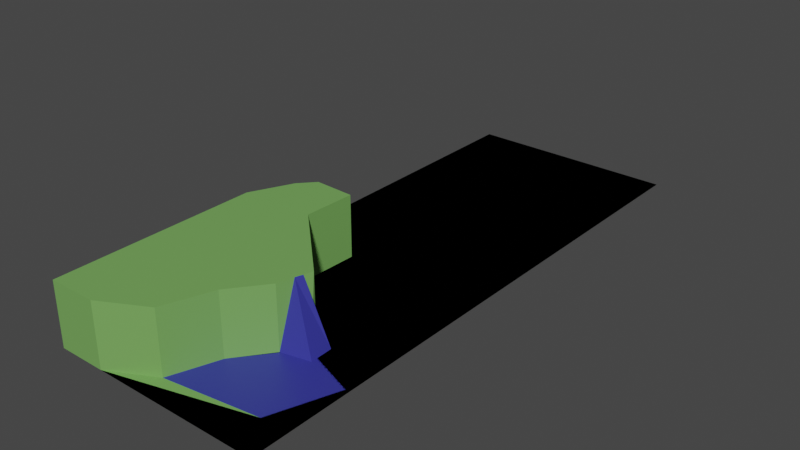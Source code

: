 # Source: Waterfall2.blend  (saved by Blender 3.2.14; exported with 4.5.12 LTS)
import bpy
from mathutils import Matrix  # noqa: F401  (used for matrix-valued properties, if any)

bpy.ops.wm.read_factory_settings(use_empty=True)
scene = bpy.context.scene
scene.name = 'Scene'

# ---- collections
col_collection = bpy.data.collections.new('Collection'); scene.collection.children.link(col_collection)

# ---- materials (node trees are filled in below, after node groups)
mat_material_002 = bpy.data.materials.new('Material.002')
mat_material_002.use_transparent_shadow = False
mat_material_001 = bpy.data.materials.new('Material.001')
mat_material_001.use_transparent_shadow = False

# ---- material node trees
mat_material_002.use_nodes = True; mat_material_002.node_tree.nodes.clear()
_N = mat_material_002.node_tree.nodes; _L = mat_material_002.node_tree.links
n0 = _N.new('ShaderNodeBsdfPrincipled'); n0.name = 'Principled BSDF'; n0.location = (10, 300)
n0.distribution = 'GGX'
n0.subsurface_method = 'RANDOM_WALK_SKIN'
n0.inputs[0].default_value = (0.03597, 0.03762, 0.3185, 1.0)
n0.inputs[3].default_value = 1.45
n0.inputs[27].default_value = (0.0, 0.0, 0.0, 1.0)
n0.inputs[28].default_value = 1.0
n1 = _N.new('ShaderNodeOutputMaterial'); n1.name = 'Material Output'; n1.location = (300, 300)
_L.new(n0.outputs[0], n1.inputs[0])
n1.is_active_output = True
mat_material_001.use_nodes = True; mat_material_001.node_tree.nodes.clear()
_N = mat_material_001.node_tree.nodes; _L = mat_material_001.node_tree.links
n0 = _N.new('ShaderNodeBsdfPrincipled'); n0.name = 'Principled BSDF'; n0.location = (10, 300)
n0.distribution = 'GGX'
n0.subsurface_method = 'RANDOM_WALK_SKIN'
n0.inputs[0].default_value = (0.1793, 0.4071, 0.1039, 1.0)
n0.inputs[3].default_value = 1.45
n0.inputs[27].default_value = (0.0, 0.0, 0.0, 1.0)
n0.inputs[28].default_value = 1.0
n1 = _N.new('ShaderNodeOutputMaterial'); n1.name = 'Material Output'; n1.location = (300, 300)
_L.new(n0.outputs[0], n1.inputs[0])
n1.is_active_output = True

# ---- world
world_world = bpy.data.worlds.new('World'); scene.world = world_world
world_world.use_nodes = True; world_world.node_tree.nodes.clear()
_N = world_world.node_tree.nodes; _L = world_world.node_tree.links
n0 = _N.new('ShaderNodeOutputWorld'); n0.name = 'World Output'; n0.location = (300, 300)
n1 = _N.new('ShaderNodeBackground'); n1.name = 'Background'; n1.location = (10, 300)
n1.inputs[0].default_value = (0.05088, 0.05088, 0.05088, 1.0)
_L.new(n1.outputs[0], n0.inputs[0])
n0.is_active_output = True
world_world.color = (0.05088, 0.05088, 0.05088)
world_world.use_sun_shadow = False
world_world.sun_shadow_jitter_overblur = 0.0

# ---- meshes
me_plane_004 = bpy.data.meshes.new('Plane.004')
me_plane_004.from_pydata([(-20.0, -27.0, 0.0), (0.0, -27.0, 0.0), (-20.0, 27.0, 0.0), (0.0, 27.0, 0.0)], [], [(0, 1, 3, 2)])
me_plane_004.update()
me_plane_005 = bpy.data.meshes.new('Plane.005')
me_plane_005.from_pydata([(-20.0, -27.0, 0.0), (0.0, -27.0, 0.0), (-20.0, 27.0, 0.0), (0.0, 27.0, 0.0), (-1.107, 27.0, 0.0), (-4.389, 27.0, 0.0), (-0.2837, 23.09, 0.0), (-0.406, 17.48, 0.0), (-0.5456, 15.24, 0.0), (-0.2708, 5.96, 0.0), (-0.8566, -0.01346, 0.0), (-0.1591, -8.648, 0.0), (-0.3743, -17.5, 0.0), (-2.579, -23.57, 0.0), (-11.35, -24.77, 0.0005864), (-9.784, -20.33, 0.0), (-7.308, -17.12, 0.0), (-5.903, -15.43, 0.0), (-6.437, -14.08, 0.0), (-7.894, -12.17, 0.0), (-4.28, 1.716, 0.0), (-3.866, 7.609, 0.0), (-3.738, 12.24, 0.0), (-3.348, 17.55, 0.0), (-3.598, 20.96, 0.0), (-3.593, 23.5, 0.0), (-15.55, -27.0, 0.0), (-20.0, -8.016, 0.0), (-13.2, -7.691, 0.0), (-13.03, -2.816, 0.0), (-16.84, -2.65, 0.0), (-18.17, -4.112, 0.0), (-20.0, -8.016, 5.849), (-20.0, -27.0, 5.849), (-11.35, -24.77, 5.85), (-9.784, -20.33, 5.849), (-7.308, -17.12, 5.849), (-6.901, -15.6, 5.849), (-6.437, -14.08, 5.849), (-15.55, -27.0, 5.849), (-13.2, -7.691, 5.849), (-13.03, -2.816, 5.849), (-16.84, -2.65, 5.849), (-18.17, -4.112, 5.849), (-7.308, -17.12, 0.0), (-6.901, -15.6, 5.849), (-6.437, -14.08, 0.0), (-6.669, -14.93, 5.849), (-4.6, -16.53, 0.0), (-6.901, -15.6, 5.849), (-4.665, -14.39, 0.0), (-6.669, -14.93, 5.849), (-6.17, -14.85, 0.0), (-6.669, -14.93, 5.849)], [], [(30, 31, 43, 42), (5, 25, 24, 23, 22, 21, 20, 19, 18, 52, 17, 16, 15, 14, 13, 12, 11, 10, 9, 8, 7, 6, 4), (14, 26, 1, 3, 4, 6, 7, 8, 9, 10, 11, 12, 13), (27, 31, 30, 29, 28, 18, 19, 20, 21, 22, 23, 24, 25, 5, 2), (33, 39, 34, 35, 36, 37, 53, 38, 40, 41, 42, 43, 32), (15, 16, 36, 35), (18, 28, 40, 38), (0, 26, 39, 33), (31, 27, 32, 43), (16, 17, 37, 36), (27, 0, 33, 32), (28, 29, 41, 40), (26, 14, 34, 39), (52, 18, 38, 53), (29, 30, 42, 41), (14, 15, 35, 34), (46, 47, 51, 50), (50, 51, 49, 48), (48, 49, 45, 44), (17, 52, 53, 37)])
me_plane_005.polygons.foreach_set('material_index', [1, 0, 1, 1, 1, 1, 1, 1, 1, 1, 1, 1, 1, 1, 1, 1, 0, 0, 0, 1])
_uv = me_plane_005.uv_layers.new(name='UVMap')
_uv.uv.foreach_set('vector', [0.0, 0.0, 0.0, 0.0, 0.0, 0.0, 0.0, 0.0, 0.0, 0.0, 0.0, 0.0, 0.0, 0.0, 0.0, 0.0, 0.0, 0.0, 0.0, 0.0, 0.0, 0.0, 0.0, 0.0, 0.0, 0.0, 0.0, 0.0, 0.0, 0.0, 0.0, 0.0, 0.0, 0.0, 0.0, 0.0, 0.0, 0.0, 0.0, 0.0, 0.0, 0.0, 0.0, 0.0, 0.0, 0.0, 0.0, 0.0, 0.0, 0.0, 0.0, 0.0, 0.0, 0.0, 0.0, 0.0, 0.0, 0.0, 0.0, 0.0, 0.0, 0.0, 0.0, 0.0, 0.0, 0.0, 0.0, 0.0, 0.0, 0.0, 0.0, 0.0, 0.0, 0.0, 0.0, 0.0, 0.0, 0.0, 0.0, 0.0, 0.0, 0.0, 0.0, 0.0, 0.0, 0.0, 0.0, 0.0, 0.0, 0.0, 0.0, 0.0, 0.0, 0.0, 0.0, 0.0, 0.0, 0.0, 0.0, 0.0, 0.0, 0.0, 0.0, 0.0, 0.0, 0.0, 0.0, 0.0, 0.0, 0.0, 0.0, 0.0, 0.0, 0.0, 0.0, 0.0, 0.0, 0.0, 0.0, 0.0, 0.0, 0.0, 0.0, 0.0, 0.0, 0.0, 0.0, 0.0, 0.0, 0.0, 0.0, 0.0, 0.0, 0.0, 0.0, 0.0, 0.0, 0.0, 0.0, 0.0, 0.0, 0.0, 0.0, 0.0, 0.0, 0.0, 0.0, 0.0, 0.0, 0.0, 0.0, 0.0, 0.0, 0.0, 0.0, 0.0, 0.0, 0.0, 0.0, 0.0, 0.0, 0.0, 0.0, 0.0, 0.0, 0.0, 0.0, 0.0, 0.0, 0.0, 0.0, 0.0, 0.0, 0.0, 0.0, 0.0, 0.0, 0.0, 0.0, 0.0, 0.0, 0.0, 0.0, 0.0, 0.0, 0.0, 0.0, 0.0, 0.0, 0.0, 0.0, 0.0, 0.0, 0.0, 0.0, 0.0, 0.0, 0.0, 0.0, 0.0, 0.0, 0.0, 0.0, 0.0, 0.0, 0.0, 0.0, 0.0, 0.0, 0.0, 0.0, 0.0, 0.0, 0.0, 0.0, 0.0, 0.0, 0.0, 0.0, 0.0, 0.0, 0.0, 0.0, 0.0, 0.375, 0.25, 0.625, 0.25, 0.625, 0.5, 0.375, 0.5, 0.375, 0.5, 0.625, 0.5, 0.625, 0.75, 0.375, 0.75, 0.375, 0.75, 0.625, 0.75, 0.625, 1.0, 0.375, 1.0, 0.0, 0.0, 0.0, 0.0, 0.0, 0.0, 0.0, 0.0])
me_plane_005.materials.append(mat_material_002)
me_plane_005.materials.append(mat_material_001)
me_plane_005.update()

# ---- objects
ob_measurment = bpy.data.objects.new('Measurment', me_plane_004)
ob_waterfall = bpy.data.objects.new('waterfall', me_plane_005)

# ---- transforms, parenting, visibility, modifiers, constraints
ob_measurment.location = (-1.5, 0.0, 0.0)
ob_waterfall.location = (-1.5, 0.0, 0.0)

# ---- collection membership
col_collection.objects.link(ob_measurment)
col_collection.objects.link(ob_waterfall)

# ---- scene / render settings (as saved in the file)
scene.frame_start = 1; scene.frame_end = 250; scene.frame_set(1)
scene.render.engine = 'BLENDER_EEVEE_NEXT'
scene.cycles.sampling_pattern = 'TABULATED_SOBOL'
scene.cycles.use_light_tree = False
scene.view_settings.view_transform = 'Filmic'
bpy.context.view_layer.update()

# ---- added for rendering (the .blend has no active camera and no usable light): camera, sun
cam_auto = bpy.data.cameras.new('AutoCamera')
cam_auto.lens = 50.0
cam_auto.sensor_width = 36.0
cam_auto.clip_end = 1000.0
ob_auto_camera = bpy.data.objects.new('AutoCamera', cam_auto)
scene.collection.objects.link(ob_auto_camera)
ob_auto_camera.location = (42.053, -64.2636, 45.7672)
ob_auto_camera.rotation_euler = (1.09748, -7.21219e-08, 0.694738)
scene.camera = ob_auto_camera
light_auto_sun = bpy.data.lights.new('AutoSun', 'SUN')
light_auto_sun.energy = 3.0
light_auto_sun.angle = 0.0523599
ob_auto_sun = bpy.data.objects.new('AutoSun', light_auto_sun)
scene.collection.objects.link(ob_auto_sun)
ob_auto_sun.rotation_euler = (0.872665, 0.174533, 0.523599)
bpy.context.view_layer.update()
